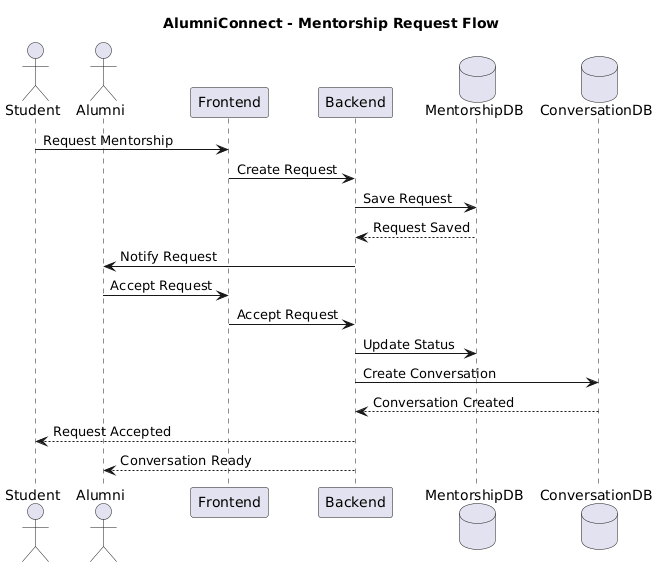

The diagram above was rendered by PlantUML. Its source (embedded in the PNG):
@startuml
title AlumniConnect - Mentorship Request Flow

actor Student
actor Alumni

participant Frontend
participant Backend

database MentorshipDB
database ConversationDB

Student -> Frontend : Request Mentorship
Frontend -> Backend : Create Request

Backend -> MentorshipDB : Save Request
MentorshipDB --> Backend : Request Saved

Backend -> Alumni : Notify Request

Alumni -> Frontend : Accept Request
Frontend -> Backend : Accept Request

Backend -> MentorshipDB : Update Status

Backend -> ConversationDB : Create Conversation

ConversationDB --> Backend : Conversation Created

Backend --> Student : Request Accepted
Backend --> Alumni : Conversation Ready
@enduml